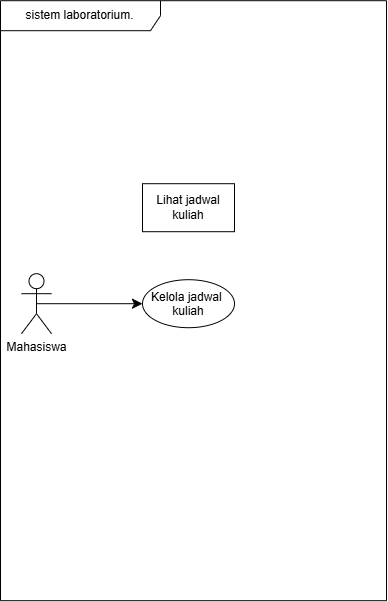

The diagram above was exported from draw.io. Its source (the exported page's mxGraphModel, read from the mxfile embedded in the PNG):
<mxGraphModel dx="1338" dy="1037" grid="0" gridSize="10" guides="1" tooltips="1" connect="1" arrows="1" fold="1" page="0" pageScale="1" pageWidth="850" pageHeight="1100" math="0" shadow="0">
  <root>
    <mxCell id="0" />
    <mxCell id="1" parent="0" />
    <mxCell id="Kz9tKm_UNNURw26TXAar-1" parent="1" style="shape=umlFrame;whiteSpace=wrap;html=1;pointerEvents=0;recursiveResize=0;container=1;collapsible=0;width=160;" value="sistem laboratorium." vertex="1">
      <mxGeometry height="600" width="386" x="-69" y="-165" as="geometry" />
    </mxCell>
    <mxCell id="Kz9tKm_UNNURw26TXAar-10" edge="1" parent="Kz9tKm_UNNURw26TXAar-1" source="Kz9tKm_UNNURw26TXAar-2" style="edgeStyle=none;curved=1;rounded=0;curveGeometry=1;orthogonalLoop=1;jettySize=auto;html=1;exitX=0.5;exitY=0.5;exitDx=0;exitDy=0;exitPerimeter=0;fontSize=12;startSize=8;endSize=8;" target="Kz9tKm_UNNURw26TXAar-9">
      <mxGeometry relative="1" as="geometry" />
    </mxCell>
    <mxCell id="Kz9tKm_UNNURw26TXAar-2" parent="Kz9tKm_UNNURw26TXAar-1" style="shape=umlActor;verticalLabelPosition=bottom;verticalAlign=top;html=1;" value="Mahasiswa" vertex="1">
      <mxGeometry height="60" width="30" x="21" y="273" as="geometry" />
    </mxCell>
    <mxCell id="Kz9tKm_UNNURw26TXAar-4" parent="Kz9tKm_UNNURw26TXAar-1" style="rounded=0;whiteSpace=wrap;html=1;" value="Lihat jadwal kuliah" vertex="1">
      <mxGeometry height="48" width="92" x="142" y="183" as="geometry" />
    </mxCell>
    <mxCell id="Kz9tKm_UNNURw26TXAar-9" parent="Kz9tKm_UNNURw26TXAar-1" style="ellipse;" value="Kelola jadwal &#10;kuliah" vertex="1">
      <mxGeometry height="48" width="92" x="142" y="279" as="geometry" />
    </mxCell>
  </root>
</mxGraphModel>